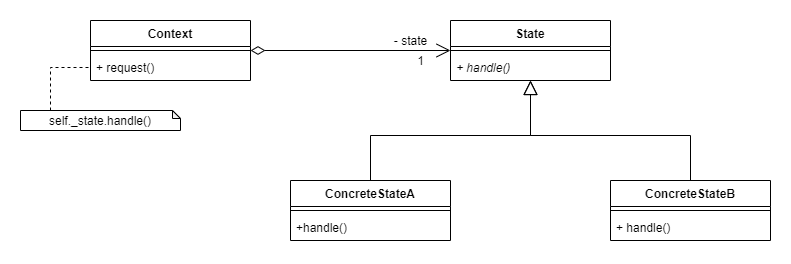

The diagram above was exported from draw.io. Its source (the exported page's mxGraphModel, read from the mxfile embedded in the PNG):
<mxGraphModel dx="1086" dy="806" grid="1" gridSize="10" guides="1" tooltips="1" connect="1" arrows="1" fold="1" page="1" pageScale="1" pageWidth="827" pageHeight="1169" math="0" shadow="0">
  <root>
    <mxCell id="0" />
    <mxCell id="1" parent="0" />
    <mxCell id="XjRGvWJUAS7AMoqLuJEr-19" style="edgeStyle=orthogonalEdgeStyle;rounded=0;orthogonalLoop=1;jettySize=auto;html=1;startSize=12;endArrow=open;endFill=0;endSize=12;startArrow=diamondThin;startFill=0;" edge="1" parent="1" source="XjRGvWJUAS7AMoqLuJEr-1" target="XjRGvWJUAS7AMoqLuJEr-5">
      <mxGeometry relative="1" as="geometry" />
    </mxCell>
    <mxCell id="XjRGvWJUAS7AMoqLuJEr-1" value="Context" style="swimlane;fontStyle=1;align=center;verticalAlign=top;childLayout=stackLayout;horizontal=1;startSize=26;horizontalStack=0;resizeParent=1;resizeParentMax=0;resizeLast=0;collapsible=1;marginBottom=0;" vertex="1" parent="1">
      <mxGeometry x="120" y="80" width="160" height="60" as="geometry" />
    </mxCell>
    <mxCell id="XjRGvWJUAS7AMoqLuJEr-3" value="" style="line;strokeWidth=1;fillColor=none;align=left;verticalAlign=middle;spacingTop=-1;spacingLeft=3;spacingRight=3;rotatable=0;labelPosition=right;points=[];portConstraint=eastwest;" vertex="1" parent="XjRGvWJUAS7AMoqLuJEr-1">
      <mxGeometry y="26" width="160" height="8" as="geometry" />
    </mxCell>
    <mxCell id="XjRGvWJUAS7AMoqLuJEr-4" value="+ request()" style="text;strokeColor=none;fillColor=none;align=left;verticalAlign=top;spacingLeft=4;spacingRight=4;overflow=hidden;rotatable=0;points=[[0,0.5],[1,0.5]];portConstraint=eastwest;" vertex="1" parent="XjRGvWJUAS7AMoqLuJEr-1">
      <mxGeometry y="34" width="160" height="26" as="geometry" />
    </mxCell>
    <mxCell id="XjRGvWJUAS7AMoqLuJEr-5" value="State" style="swimlane;fontStyle=1;align=center;verticalAlign=top;childLayout=stackLayout;horizontal=1;startSize=26;horizontalStack=0;resizeParent=1;resizeParentMax=0;resizeLast=0;collapsible=1;marginBottom=0;" vertex="1" parent="1">
      <mxGeometry x="480" y="80" width="160" height="60" as="geometry" />
    </mxCell>
    <mxCell id="XjRGvWJUAS7AMoqLuJEr-7" value="" style="line;strokeWidth=1;fillColor=none;align=left;verticalAlign=middle;spacingTop=-1;spacingLeft=3;spacingRight=3;rotatable=0;labelPosition=right;points=[];portConstraint=eastwest;" vertex="1" parent="XjRGvWJUAS7AMoqLuJEr-5">
      <mxGeometry y="26" width="160" height="8" as="geometry" />
    </mxCell>
    <mxCell id="XjRGvWJUAS7AMoqLuJEr-8" value="+ handle()" style="text;strokeColor=none;fillColor=none;align=left;verticalAlign=top;spacingLeft=4;spacingRight=4;overflow=hidden;rotatable=0;points=[[0,0.5],[1,0.5]];portConstraint=eastwest;fontStyle=2" vertex="1" parent="XjRGvWJUAS7AMoqLuJEr-5">
      <mxGeometry y="34" width="160" height="26" as="geometry" />
    </mxCell>
    <mxCell id="XjRGvWJUAS7AMoqLuJEr-17" style="edgeStyle=orthogonalEdgeStyle;rounded=0;orthogonalLoop=1;jettySize=auto;html=1;exitX=0.5;exitY=0;exitDx=0;exitDy=0;endSize=12;startSize=12;endArrow=block;endFill=0;" edge="1" parent="1" source="XjRGvWJUAS7AMoqLuJEr-9" target="XjRGvWJUAS7AMoqLuJEr-5">
      <mxGeometry relative="1" as="geometry" />
    </mxCell>
    <mxCell id="XjRGvWJUAS7AMoqLuJEr-9" value="ConcreteStateA" style="swimlane;fontStyle=1;align=center;verticalAlign=top;childLayout=stackLayout;horizontal=1;startSize=26;horizontalStack=0;resizeParent=1;resizeParentMax=0;resizeLast=0;collapsible=1;marginBottom=0;" vertex="1" parent="1">
      <mxGeometry x="320" y="240" width="160" height="60" as="geometry" />
    </mxCell>
    <mxCell id="XjRGvWJUAS7AMoqLuJEr-11" value="" style="line;strokeWidth=1;fillColor=none;align=left;verticalAlign=middle;spacingTop=-1;spacingLeft=3;spacingRight=3;rotatable=0;labelPosition=right;points=[];portConstraint=eastwest;" vertex="1" parent="XjRGvWJUAS7AMoqLuJEr-9">
      <mxGeometry y="26" width="160" height="8" as="geometry" />
    </mxCell>
    <mxCell id="XjRGvWJUAS7AMoqLuJEr-12" value="+handle()" style="text;strokeColor=none;fillColor=none;align=left;verticalAlign=top;spacingLeft=4;spacingRight=4;overflow=hidden;rotatable=0;points=[[0,0.5],[1,0.5]];portConstraint=eastwest;" vertex="1" parent="XjRGvWJUAS7AMoqLuJEr-9">
      <mxGeometry y="34" width="160" height="26" as="geometry" />
    </mxCell>
    <mxCell id="XjRGvWJUAS7AMoqLuJEr-18" style="edgeStyle=orthogonalEdgeStyle;rounded=0;orthogonalLoop=1;jettySize=auto;html=1;exitX=0.5;exitY=0;exitDx=0;exitDy=0;startSize=12;endArrow=block;endFill=0;endSize=12;" edge="1" parent="1" source="XjRGvWJUAS7AMoqLuJEr-13" target="XjRGvWJUAS7AMoqLuJEr-5">
      <mxGeometry relative="1" as="geometry" />
    </mxCell>
    <mxCell id="XjRGvWJUAS7AMoqLuJEr-13" value="ConcreteStateB" style="swimlane;fontStyle=1;align=center;verticalAlign=top;childLayout=stackLayout;horizontal=1;startSize=26;horizontalStack=0;resizeParent=1;resizeParentMax=0;resizeLast=0;collapsible=1;marginBottom=0;" vertex="1" parent="1">
      <mxGeometry x="640" y="240" width="160" height="60" as="geometry" />
    </mxCell>
    <mxCell id="XjRGvWJUAS7AMoqLuJEr-15" value="" style="line;strokeWidth=1;fillColor=none;align=left;verticalAlign=middle;spacingTop=-1;spacingLeft=3;spacingRight=3;rotatable=0;labelPosition=right;points=[];portConstraint=eastwest;" vertex="1" parent="XjRGvWJUAS7AMoqLuJEr-13">
      <mxGeometry y="26" width="160" height="8" as="geometry" />
    </mxCell>
    <mxCell id="XjRGvWJUAS7AMoqLuJEr-16" value="+ handle()" style="text;strokeColor=none;fillColor=none;align=left;verticalAlign=top;spacingLeft=4;spacingRight=4;overflow=hidden;rotatable=0;points=[[0,0.5],[1,0.5]];portConstraint=eastwest;" vertex="1" parent="XjRGvWJUAS7AMoqLuJEr-13">
      <mxGeometry y="34" width="160" height="26" as="geometry" />
    </mxCell>
    <mxCell id="XjRGvWJUAS7AMoqLuJEr-23" style="edgeStyle=orthogonalEdgeStyle;rounded=0;orthogonalLoop=1;jettySize=auto;html=1;startArrow=none;startFill=0;startSize=12;endArrow=none;endFill=0;endSize=12;dashed=1;" edge="1" parent="1" source="XjRGvWJUAS7AMoqLuJEr-20" target="XjRGvWJUAS7AMoqLuJEr-4">
      <mxGeometry relative="1" as="geometry">
        <Array as="points">
          <mxPoint x="80" y="127" />
        </Array>
      </mxGeometry>
    </mxCell>
    <mxCell id="XjRGvWJUAS7AMoqLuJEr-20" value="self._state.handle()" style="shape=note;whiteSpace=wrap;html=1;backgroundOutline=1;darkOpacity=0.05;size=8;" vertex="1" parent="1">
      <mxGeometry x="50" y="170" width="160" height="20" as="geometry" />
    </mxCell>
    <mxCell id="XjRGvWJUAS7AMoqLuJEr-21" value="- state" style="text;html=1;align=center;verticalAlign=middle;resizable=0;points=[];autosize=1;" vertex="1" parent="1">
      <mxGeometry x="415" y="90" width="50" height="20" as="geometry" />
    </mxCell>
    <mxCell id="XjRGvWJUAS7AMoqLuJEr-22" value="1" style="text;html=1;align=center;verticalAlign=middle;resizable=0;points=[];autosize=1;" vertex="1" parent="1">
      <mxGeometry x="440" y="110" width="20" height="20" as="geometry" />
    </mxCell>
  </root>
</mxGraphModel>